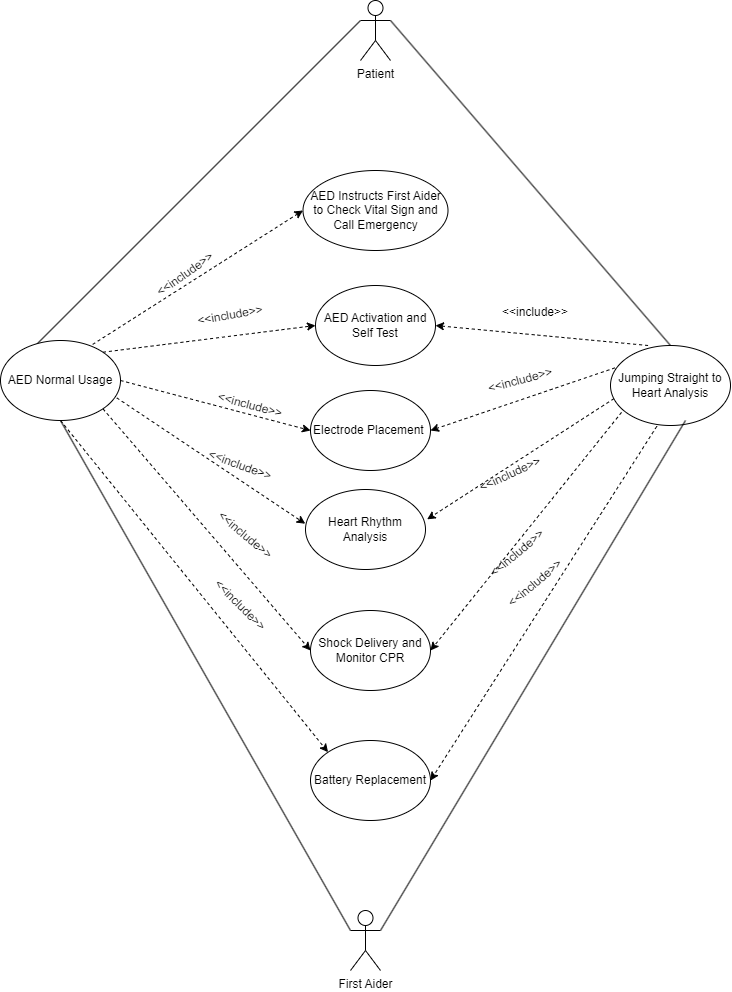

The diagram above was exported from draw.io. Its source (the exported page's mxGraphModel, read from the mxfile embedded in the PNG):
<mxGraphModel dx="1991" dy="1187" grid="1" gridSize="10" guides="1" tooltips="1" connect="1" arrows="1" fold="1" page="1" pageScale="1" pageWidth="850" pageHeight="1100" math="0" shadow="0">
  <root>
    <mxCell id="0" />
    <mxCell id="1" parent="0" />
    <mxCell id="rCxt7awx__5NavK1863v-1" value="Shock Delivery and Monitor CPR" style="ellipse;whiteSpace=wrap;html=1;" parent="1" vertex="1">
      <mxGeometry x="550" y="690" width="120" height="80" as="geometry" />
    </mxCell>
    <mxCell id="rCxt7awx__5NavK1863v-2" value="Electrode Placement&amp;nbsp;" style="ellipse;whiteSpace=wrap;html=1;" parent="1" vertex="1">
      <mxGeometry x="550" y="470" width="120" height="80" as="geometry" />
    </mxCell>
    <mxCell id="rCxt7awx__5NavK1863v-3" value="AED Activation and Self Test" style="ellipse;whiteSpace=wrap;html=1;" parent="1" vertex="1">
      <mxGeometry x="555" y="365" width="120" height="80" as="geometry" />
    </mxCell>
    <mxCell id="rCxt7awx__5NavK1863v-5" value="Patient" style="shape=umlActor;verticalLabelPosition=bottom;verticalAlign=top;html=1;outlineConnect=0;" parent="1" vertex="1">
      <mxGeometry x="600" y="80" width="30" height="60" as="geometry" />
    </mxCell>
    <mxCell id="rCxt7awx__5NavK1863v-6" value="First Aider" style="shape=umlActor;verticalLabelPosition=bottom;verticalAlign=top;html=1;outlineConnect=0;" parent="1" vertex="1">
      <mxGeometry x="590" y="990" width="30" height="60" as="geometry" />
    </mxCell>
    <mxCell id="rCxt7awx__5NavK1863v-9" value="" style="endArrow=classic;html=1;rounded=0;exitX=1;exitY=0;exitDx=0;exitDy=0;entryX=0;entryY=0.5;entryDx=0;entryDy=0;dashed=1;startArrow=none;startFill=0;endFill=1;" parent="1" source="rCxt7awx__5NavK1863v-4" target="rCxt7awx__5NavK1863v-3" edge="1">
      <mxGeometry width="50" height="50" relative="1" as="geometry">
        <mxPoint x="325" y="480" as="sourcePoint" />
        <mxPoint x="375" y="430" as="targetPoint" />
      </mxGeometry>
    </mxCell>
    <mxCell id="rCxt7awx__5NavK1863v-10" value="" style="endArrow=classic;html=1;rounded=0;exitX=1;exitY=0.5;exitDx=0;exitDy=0;entryX=0;entryY=0.5;entryDx=0;entryDy=0;dashed=1;endFill=1;" parent="1" source="rCxt7awx__5NavK1863v-4" target="rCxt7awx__5NavK1863v-2" edge="1">
      <mxGeometry width="50" height="50" relative="1" as="geometry">
        <mxPoint x="332" y="342" as="sourcePoint" />
        <mxPoint x="380" y="270" as="targetPoint" />
      </mxGeometry>
    </mxCell>
    <mxCell id="rCxt7awx__5NavK1863v-11" value="" style="endArrow=classic;html=1;rounded=0;exitX=1;exitY=1;exitDx=0;exitDy=0;entryX=0;entryY=0.5;entryDx=0;entryDy=0;dashed=1;endFill=1;" parent="1" source="rCxt7awx__5NavK1863v-4" target="rCxt7awx__5NavK1863v-1" edge="1">
      <mxGeometry width="50" height="50" relative="1" as="geometry">
        <mxPoint x="344" y="351" as="sourcePoint" />
        <mxPoint x="398" y="342" as="targetPoint" />
      </mxGeometry>
    </mxCell>
    <mxCell id="rCxt7awx__5NavK1863v-16" value="&amp;lt;&amp;lt;include&amp;gt;&amp;gt;" style="text;html=1;strokeColor=none;fillColor=none;align=center;verticalAlign=middle;whiteSpace=wrap;rounded=0;rotation=-40;" parent="1" vertex="1">
      <mxGeometry x="727" y="618" width="60" height="30" as="geometry" />
    </mxCell>
    <mxCell id="rCxt7awx__5NavK1863v-17" value="&amp;lt;&amp;lt;include&amp;gt;&amp;gt;" style="text;html=1;strokeColor=none;fillColor=none;align=center;verticalAlign=middle;whiteSpace=wrap;rounded=0;rotation=15;" parent="1" vertex="1">
      <mxGeometry x="460" y="470" width="60" height="30" as="geometry" />
    </mxCell>
    <mxCell id="5i2KciR1O7SSyvu-Yv5k-3" value="Battery Replacement" style="ellipse;whiteSpace=wrap;html=1;" vertex="1" parent="1">
      <mxGeometry x="550" y="820" width="120" height="80" as="geometry" />
    </mxCell>
    <mxCell id="5i2KciR1O7SSyvu-Yv5k-4" value="Jumping Straight to Heart Analysis" style="ellipse;whiteSpace=wrap;html=1;" vertex="1" parent="1">
      <mxGeometry x="850" y="425" width="120" height="80" as="geometry" />
    </mxCell>
    <mxCell id="5i2KciR1O7SSyvu-Yv5k-9" value="" style="endArrow=none;html=1;rounded=0;exitX=1;exitY=0.3333333333333333;exitDx=0;exitDy=0;exitPerimeter=0;entryX=0;entryY=0.5;entryDx=0;entryDy=0;" edge="1" parent="1" source="rCxt7awx__5NavK1863v-6">
      <mxGeometry width="50" height="50" relative="1" as="geometry">
        <mxPoint x="245" y="505" as="sourcePoint" />
        <mxPoint x="925" y="500" as="targetPoint" />
      </mxGeometry>
    </mxCell>
    <mxCell id="5i2KciR1O7SSyvu-Yv5k-15" value="" style="endArrow=classic;html=1;rounded=0;exitX=0.5;exitY=1;exitDx=0;exitDy=0;entryX=0;entryY=0;entryDx=0;entryDy=0;dashed=1;startArrow=none;startFill=0;endFill=1;" edge="1" parent="1" source="rCxt7awx__5NavK1863v-4" target="5i2KciR1O7SSyvu-Yv5k-3">
      <mxGeometry width="50" height="50" relative="1" as="geometry">
        <mxPoint x="362" y="332" as="sourcePoint" />
        <mxPoint x="480" y="290" as="targetPoint" />
      </mxGeometry>
    </mxCell>
    <mxCell id="5i2KciR1O7SSyvu-Yv5k-17" value="" style="endArrow=classic;html=1;rounded=0;exitX=0.313;exitY=0;exitDx=0;exitDy=0;entryX=1;entryY=0.5;entryDx=0;entryDy=0;dashed=1;startArrow=none;startFill=0;endFill=1;exitPerimeter=0;" edge="1" parent="1" source="5i2KciR1O7SSyvu-Yv5k-4" target="rCxt7awx__5NavK1863v-3">
      <mxGeometry width="50" height="50" relative="1" as="geometry">
        <mxPoint x="372" y="342" as="sourcePoint" />
        <mxPoint x="490" y="300" as="targetPoint" />
      </mxGeometry>
    </mxCell>
    <mxCell id="5i2KciR1O7SSyvu-Yv5k-18" value="" style="endArrow=classic;html=1;rounded=0;exitX=0.038;exitY=0.279;exitDx=0;exitDy=0;entryX=1;entryY=0.5;entryDx=0;entryDy=0;dashed=1;startArrow=none;startFill=0;endFill=1;exitPerimeter=0;" edge="1" parent="1" source="5i2KciR1O7SSyvu-Yv5k-4" target="rCxt7awx__5NavK1863v-2">
      <mxGeometry width="50" height="50" relative="1" as="geometry">
        <mxPoint x="320" y="550" as="sourcePoint" />
        <mxPoint x="500" y="310" as="targetPoint" />
      </mxGeometry>
    </mxCell>
    <mxCell id="5i2KciR1O7SSyvu-Yv5k-19" value="" style="endArrow=classic;html=1;rounded=0;dashed=1;startArrow=none;startFill=0;endFill=1;entryX=1;entryY=0.5;entryDx=0;entryDy=0;exitX=0.092;exitY=0.836;exitDx=0;exitDy=0;exitPerimeter=0;" edge="1" parent="1" source="5i2KciR1O7SSyvu-Yv5k-4" target="rCxt7awx__5NavK1863v-1">
      <mxGeometry width="50" height="50" relative="1" as="geometry">
        <mxPoint x="860" y="490" as="sourcePoint" />
        <mxPoint x="680" y="520" as="targetPoint" />
      </mxGeometry>
    </mxCell>
    <mxCell id="5i2KciR1O7SSyvu-Yv5k-20" value="" style="endArrow=classic;html=1;rounded=0;exitX=0.386;exitY=1.01;exitDx=0;exitDy=0;entryX=1;entryY=0.5;entryDx=0;entryDy=0;dashed=1;startArrow=none;startFill=0;endFill=1;exitPerimeter=0;" edge="1" parent="1" source="5i2KciR1O7SSyvu-Yv5k-4" target="5i2KciR1O7SSyvu-Yv5k-3">
      <mxGeometry width="50" height="50" relative="1" as="geometry">
        <mxPoint x="362" y="562" as="sourcePoint" />
        <mxPoint x="595" y="444" as="targetPoint" />
      </mxGeometry>
    </mxCell>
    <mxCell id="5i2KciR1O7SSyvu-Yv5k-23" value="" style="endArrow=none;html=1;rounded=0;entryX=0;entryY=0.5;entryDx=0;entryDy=0;exitX=0;exitY=0.3333333333333333;exitDx=0;exitDy=0;exitPerimeter=0;" edge="1" parent="1" source="rCxt7awx__5NavK1863v-5" target="rCxt7awx__5NavK1863v-4">
      <mxGeometry width="50" height="50" relative="1" as="geometry">
        <mxPoint x="120" y="495" as="sourcePoint" />
        <mxPoint x="850" y="465" as="targetPoint" />
      </mxGeometry>
    </mxCell>
    <mxCell id="rCxt7awx__5NavK1863v-4" value="AED Normal Usage" style="ellipse;whiteSpace=wrap;html=1;" parent="1" vertex="1">
      <mxGeometry x="240" y="420" width="120" height="80" as="geometry" />
    </mxCell>
    <mxCell id="5i2KciR1O7SSyvu-Yv5k-25" value="" style="endArrow=none;html=1;rounded=0;exitX=0;exitY=0.3333333333333333;exitDx=0;exitDy=0;exitPerimeter=0;entryX=0.5;entryY=1;entryDx=0;entryDy=0;" edge="1" parent="1" source="rCxt7awx__5NavK1863v-6" target="rCxt7awx__5NavK1863v-4">
      <mxGeometry width="50" height="50" relative="1" as="geometry">
        <mxPoint x="625" y="890" as="sourcePoint" />
        <mxPoint x="935" y="510" as="targetPoint" />
      </mxGeometry>
    </mxCell>
    <mxCell id="5i2KciR1O7SSyvu-Yv5k-26" value="" style="endArrow=none;html=1;rounded=0;entryX=0.5;entryY=0;entryDx=0;entryDy=0;exitX=1;exitY=0.3333333333333333;exitDx=0;exitDy=0;exitPerimeter=0;" edge="1" parent="1" source="rCxt7awx__5NavK1863v-5" target="5i2KciR1O7SSyvu-Yv5k-4">
      <mxGeometry width="50" height="50" relative="1" as="geometry">
        <mxPoint x="580" y="60" as="sourcePoint" />
        <mxPoint x="250" y="470" as="targetPoint" />
      </mxGeometry>
    </mxCell>
    <mxCell id="5i2KciR1O7SSyvu-Yv5k-28" value="&amp;lt;&amp;lt;include&amp;gt;&amp;gt;" style="text;html=1;strokeColor=none;fillColor=none;align=center;verticalAlign=middle;whiteSpace=wrap;rounded=0;rotation=0;" vertex="1" parent="1">
      <mxGeometry x="745" y="377" width="60" height="30" as="geometry" />
    </mxCell>
    <mxCell id="5i2KciR1O7SSyvu-Yv5k-29" value="&amp;lt;&amp;lt;include&amp;gt;&amp;gt;" style="text;html=1;strokeColor=none;fillColor=none;align=center;verticalAlign=middle;whiteSpace=wrap;rounded=0;rotation=20;" vertex="1" parent="1">
      <mxGeometry x="450" y="530" width="60" height="30" as="geometry" />
    </mxCell>
    <mxCell id="5i2KciR1O7SSyvu-Yv5k-32" value="AED Instructs First Aider to Check Vital Sign and Call Emergency" style="ellipse;whiteSpace=wrap;html=1;" vertex="1" parent="1">
      <mxGeometry x="542.5" y="250" width="145" height="80" as="geometry" />
    </mxCell>
    <mxCell id="5i2KciR1O7SSyvu-Yv5k-33" value="" style="endArrow=classic;html=1;rounded=0;exitX=0.768;exitY=0.049;exitDx=0;exitDy=0;entryX=0;entryY=0.5;entryDx=0;entryDy=0;dashed=1;startArrow=none;startFill=0;endFill=1;exitPerimeter=0;" edge="1" parent="1" source="rCxt7awx__5NavK1863v-4" target="5i2KciR1O7SSyvu-Yv5k-32">
      <mxGeometry width="50" height="50" relative="1" as="geometry">
        <mxPoint x="352" y="442" as="sourcePoint" />
        <mxPoint x="565" y="415" as="targetPoint" />
      </mxGeometry>
    </mxCell>
    <mxCell id="5i2KciR1O7SSyvu-Yv5k-36" value="&amp;lt;&amp;lt;include&amp;gt;&amp;gt;" style="text;html=1;strokeColor=none;fillColor=none;align=center;verticalAlign=middle;whiteSpace=wrap;rounded=0;rotation=-35;" vertex="1" parent="1">
      <mxGeometry x="395" y="339" width="60" height="30" as="geometry" />
    </mxCell>
    <mxCell id="5i2KciR1O7SSyvu-Yv5k-37" value="&amp;lt;&amp;lt;include&amp;gt;&amp;gt;" style="text;html=1;strokeColor=none;fillColor=none;align=center;verticalAlign=middle;whiteSpace=wrap;rounded=0;rotation=40;" vertex="1" parent="1">
      <mxGeometry x="455" y="600" width="60" height="30" as="geometry" />
    </mxCell>
    <mxCell id="5i2KciR1O7SSyvu-Yv5k-38" value="&amp;lt;&amp;lt;include&amp;gt;&amp;gt;" style="text;html=1;strokeColor=none;fillColor=none;align=center;verticalAlign=middle;whiteSpace=wrap;rounded=0;rotation=45;" vertex="1" parent="1">
      <mxGeometry x="450" y="670" width="60" height="30" as="geometry" />
    </mxCell>
    <mxCell id="5i2KciR1O7SSyvu-Yv5k-41" value="&amp;lt;&amp;lt;include&amp;gt;&amp;gt;" style="text;html=1;strokeColor=none;fillColor=none;align=center;verticalAlign=middle;whiteSpace=wrap;rounded=0;rotation=-10;" vertex="1" parent="1">
      <mxGeometry x="440" y="380" width="60" height="30" as="geometry" />
    </mxCell>
    <mxCell id="5i2KciR1O7SSyvu-Yv5k-43" value="&amp;lt;&amp;lt;include&amp;gt;&amp;gt;" style="text;html=1;strokeColor=none;fillColor=none;align=center;verticalAlign=middle;whiteSpace=wrap;rounded=0;rotation=-15;" vertex="1" parent="1">
      <mxGeometry x="730" y="445" width="60" height="30" as="geometry" />
    </mxCell>
    <mxCell id="5i2KciR1O7SSyvu-Yv5k-44" value="&amp;lt;&amp;lt;include&amp;gt;&amp;gt;" style="text;html=1;strokeColor=none;fillColor=none;align=center;verticalAlign=middle;whiteSpace=wrap;rounded=0;rotation=-25;" vertex="1" parent="1">
      <mxGeometry x="720" y="539" width="60" height="30" as="geometry" />
    </mxCell>
    <mxCell id="5i2KciR1O7SSyvu-Yv5k-49" value="Heart Rhythm Analysis" style="ellipse;whiteSpace=wrap;html=1;" vertex="1" parent="1">
      <mxGeometry x="545" y="569" width="120" height="80" as="geometry" />
    </mxCell>
    <mxCell id="5i2KciR1O7SSyvu-Yv5k-52" value="" style="endArrow=classic;html=1;rounded=0;exitX=0.969;exitY=0.717;exitDx=0;exitDy=0;entryX=-0.002;entryY=0.428;entryDx=0;entryDy=0;dashed=1;endFill=1;exitPerimeter=0;entryPerimeter=0;" edge="1" parent="1" source="rCxt7awx__5NavK1863v-4" target="5i2KciR1O7SSyvu-Yv5k-49">
      <mxGeometry width="50" height="50" relative="1" as="geometry">
        <mxPoint x="370" y="470" as="sourcePoint" />
        <mxPoint x="560" y="520" as="targetPoint" />
      </mxGeometry>
    </mxCell>
    <mxCell id="5i2KciR1O7SSyvu-Yv5k-53" value="" style="endArrow=classic;html=1;rounded=0;exitX=0.029;exitY=0.664;exitDx=0;exitDy=0;entryX=1.014;entryY=0.373;entryDx=0;entryDy=0;dashed=1;endFill=1;exitPerimeter=0;entryPerimeter=0;" edge="1" parent="1" source="5i2KciR1O7SSyvu-Yv5k-4" target="5i2KciR1O7SSyvu-Yv5k-49">
      <mxGeometry width="50" height="50" relative="1" as="geometry">
        <mxPoint x="366" y="487" as="sourcePoint" />
        <mxPoint x="555" y="613" as="targetPoint" />
      </mxGeometry>
    </mxCell>
    <mxCell id="5i2KciR1O7SSyvu-Yv5k-55" value="&amp;lt;&amp;lt;include&amp;gt;&amp;gt;" style="text;html=1;strokeColor=none;fillColor=none;align=center;verticalAlign=middle;whiteSpace=wrap;rounded=0;rotation=-40;" vertex="1" parent="1">
      <mxGeometry x="745" y="648" width="60" height="30" as="geometry" />
    </mxCell>
  </root>
</mxGraphModel>